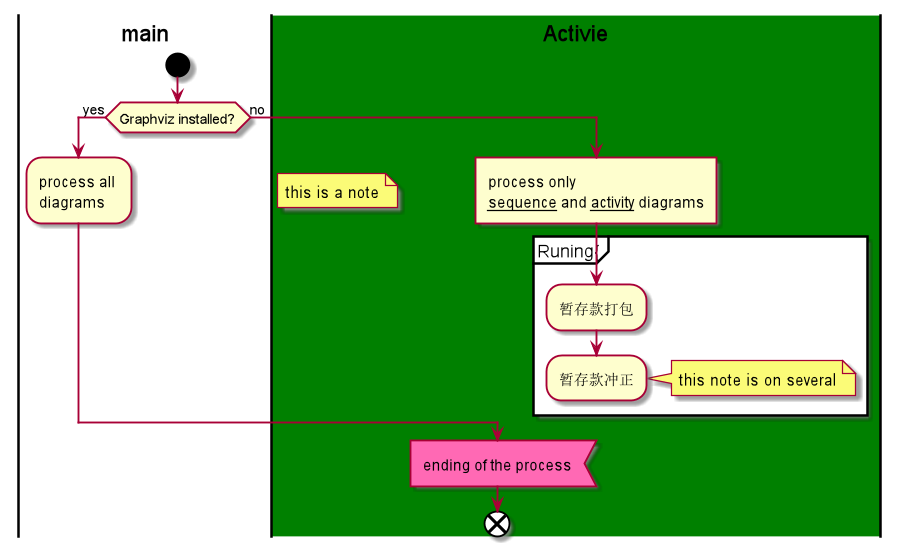

The diagram above was rendered by PlantUML. Its source (embedded in the PNG):
@startuml
|main|
start
if(Graphviz installed?) then (yes)
:process all \ndiagrams;
'泳道
|#green|Activie|
-> this is yes;
'注释
floating note left: this is a note
else(no)
:process only
__sequence__ and __activity__ diagrams]
'组合
partition Runing{
:暂存款打包;
:暂存款冲正;
'移除箭头 分离
detach
}
'箭头
-[#blue,dashed]->
note right
this note is on several
end note
endif
'颜色
'特殊领域语言（SDL）
#HotPink:ending of the process<
end
@enduml